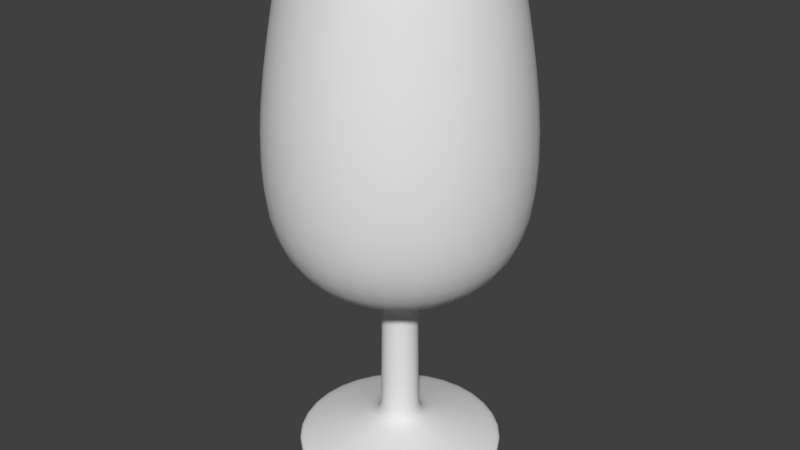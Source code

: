 # Source: modeling_with_modificadores.blend  (saved by Blender 2.79.0; exported with 4.5.12 LTS)
import bpy
from mathutils import Matrix  # noqa: F401  (used for matrix-valued properties, if any)

bpy.ops.wm.read_factory_settings(use_empty=True)
scene = bpy.context.scene
scene.name = 'Scene'

# ---- collections
col_collection_1 = bpy.data.collections.new('Collection 1'); scene.collection.children.link(col_collection_1)

# ---- world
world_world = bpy.data.worlds.new('World'); scene.world = world_world
world_world.color = (0.05088, 0.05088, 0.05088)
world_world.use_sun_shadow = False
world_world.sun_shadow_jitter_overblur = 0.0
world_world.cycles.sampling_method = 'MANUAL'

# ---- meshes
me_plane = bpy.data.meshes.new('Plane')
me_plane.from_pydata([(0.0, 0.0, 0.5626), (-3.108, -5.608e-08, 0.4174), (-3.09, -7.375e-09, 0.05489), (-1.239, -6.1e-08, 0.454), (-0.5854, -1.463e-07, 1.089), (-0.5309, -6.486e-07, 4.828), (-2.928, -7.653e-07, 5.696), (-3.859, -9.898e-07, 7.367), (-3.811, -1.383e-06, 10.29), (-3.08, -1.84e-06, 13.7), (-2.747, -1.84e-06, 13.69), (-3.487, -1.38e-06, 10.27), (-3.52, -9.926e-07, 7.388), (-2.456, -7.829e-07, 5.827), (-0.4765, -7.047e-07, 5.245), (0.0, 0.0, 5.227), (-2.198, -2.198, 0.4174), (-2.185, -2.185, 0.05489), (-0.8759, -0.8759, 0.454), (-0.4139, -0.4139, 1.089), (-0.3754, -0.3754, 4.828), (-2.07, -2.07, 5.696), (-2.729, -2.729, 7.367), (-2.695, -2.695, 10.29), (-2.178, -2.178, 13.7), (-1.943, -1.943, 13.69), (-2.465, -2.465, 10.27), (-2.489, -2.489, 7.388), (-1.736, -1.736, 5.827), (-0.3369, -0.3369, 5.245), (1.919e-07, -3.108, 0.4174), (1.425e-07, -3.09, 0.05489), (1.151e-07, -1.239, 0.454), (1.719e-07, -0.5854, 1.089), (6.718e-07, -0.5309, 4.828), (8.933e-07, -2.928, 5.696), (1.158e-06, -3.859, 7.367), (1.55e-06, -3.811, 10.29), (1.975e-06, -3.08, 13.7), (1.96e-06, -2.747, 13.69), (1.532e-06, -3.487, 10.27), (1.146e-06, -3.52, 7.388), (8.902e-07, -2.456, 5.827), (7.255e-07, -0.4765, 5.245), (2.198, -2.198, 0.4174), (2.185, -2.185, 0.05489), (0.8759, -0.8759, 0.454), (0.4139, -0.4139, 1.089), (0.3754, -0.3754, 4.828), (2.07, -2.07, 5.696), (2.729, -2.729, 7.367), (2.695, -2.695, 10.29), (2.178, -2.178, 13.7), (1.943, -1.943, 13.69), (2.465, -2.465, 10.27), (2.489, -2.489, 7.388), (1.736, -1.736, 5.827), (0.3369, -0.3369, 5.245), (3.108, 3.278e-07, 0.4174), (3.09, 2.775e-07, 0.05489), (1.239, 1.693e-07, 0.454), (0.5854, 1.975e-07, 1.089), (0.5309, 6.95e-07, 4.828), (2.928, 1.021e-06, 5.696), (3.859, 1.327e-06, 7.367), (3.811, 1.716e-06, 10.29), (3.08, 2.11e-06, 13.7), (2.747, 2.08e-06, 13.69), (3.487, 1.684e-06, 10.27), (3.52, 1.3e-06, 7.388), (2.456, 9.976e-07, 5.827), (0.4765, 7.464e-07, 5.245), (2.198, 2.198, 0.4174), (2.185, 2.185, 0.05489), (0.8759, 0.8759, 0.454), (0.4139, 0.4139, 1.089), (0.3754, 0.3754, 4.828), (2.07, 2.07, 5.696), (2.729, 2.729, 7.367), (2.695, 2.695, 10.29), (2.178, 2.178, 13.7), (1.943, 1.943, 13.69), (2.465, 2.465, 10.27), (2.489, 2.489, 7.388), (1.736, 1.736, 5.827), (0.3369, 0.3369, 5.245), (-9.314e-08, 3.108, 0.4174), (-4.423e-08, 3.09, 0.05489), (-7.577e-08, 1.239, 0.454), (-1.533e-07, 0.5854, 1.089), (-6.55e-07, 0.5309, 4.828), (-8.002e-07, 2.928, 5.696), (-1.036e-06, 3.859, 7.367), (-1.429e-06, 3.811, 10.29), (-1.877e-06, 3.08, 13.7), (-1.872e-06, 2.747, 13.69), (-1.421e-06, 3.487, 10.27), (-1.035e-06, 3.52, 7.388), (-8.122e-07, 2.456, 5.827), (-7.104e-07, 0.4765, 5.245), (-2.198, 2.198, 0.4174), (-2.185, 2.185, 0.05489), (-0.8759, 0.8759, 0.454), (-0.4139, 0.4139, 1.089), (-0.3754, 0.3754, 4.828), (-2.07, 2.07, 5.696), (-2.729, 2.729, 7.367), (-2.695, 2.695, 10.29), (-2.178, 2.178, 13.7), (-1.943, 1.943, 13.69), (-2.465, 2.465, 10.27), (-2.489, 2.489, 7.388), (-1.736, 1.736, 5.827), (-0.3369, 0.3369, 5.245), (-0.5348, -6.133e-07, 4.565), (-0.3781, -0.3781, 4.565), (6.367e-07, -0.5348, 4.565), (0.3781, -0.3781, 4.565), (0.5348, 6.6e-07, 4.565), (0.3781, 0.3781, 4.565), (-6.197e-07, 0.5348, 4.565), (-0.3781, 0.3781, 4.565), (-3.112, -1.82e-06, 13.55), (-2.2, -2.2, 13.55), (1.956e-06, -3.112, 13.55), (2.2, -2.2, 13.55), (3.112, 2.092e-06, 13.55), (2.2, 2.2, 13.55), (-1.857e-06, 3.112, 13.55), (-2.2, 2.2, 13.55), (-2.757, -1.833e-06, 13.65), (-1.95, -1.95, 13.65), (1.954e-06, -2.757, 13.65), (1.95, -1.95, 13.65), (2.757, 2.075e-06, 13.65), (1.95, 1.95, 13.65), (-1.866e-06, 2.757, 13.65), (-1.95, 1.95, 13.65), (-0.5835, -1.636e-07, 1.218), (-0.4126, -0.4126, 1.218), (1.891e-07, -0.5835, 1.218), (0.4126, -0.4126, 1.218), (0.5835, 2.146e-07, 1.218), (0.4126, 0.4126, 1.218), (-1.706e-07, 0.5835, 1.218), (-0.4126, 0.4126, 1.218), (-3.104, -4.592e-08, 0.3418), (-2.195, -2.195, 0.3418), (1.816e-07, -3.104, 0.3418), (2.195, -2.195, 0.3418), (3.104, 3.173e-07, 0.3418), (2.195, 2.195, 0.3418), (-8.293e-08, 3.104, 0.3418), (-2.195, 2.195, 0.3418), (-3.094, -1.836e-08, 0.1366), (-2.188, -2.188, 0.1366), (1.536e-07, -3.094, 0.1366), (2.188, -2.188, 0.1366), (3.094, 2.889e-07, 0.1366), (2.188, 2.188, 0.1366), (-5.526e-08, 3.094, 0.1366), (-2.188, 2.188, 0.1366)], [], [(115, 20, 5, 114), (116, 34, 20, 115), (117, 48, 34, 116), (118, 62, 48, 117), (119, 76, 62, 118), (120, 90, 76, 119), (121, 104, 90, 120), (114, 5, 104, 121), (16, 19, 4, 1), (30, 33, 19, 16), (44, 47, 33, 30), (58, 61, 47, 44), (72, 75, 61, 58), (86, 89, 75, 72), (100, 103, 89, 86), (1, 4, 103, 100), (147, 16, 1, 146), (148, 30, 16, 147), (149, 44, 30, 148), (150, 58, 44, 149), (151, 72, 58, 150), (152, 86, 72, 151), (153, 100, 86, 152), (146, 1, 100, 153), (18, 17, 2, 3), (32, 31, 17, 18), (46, 45, 31, 32), (60, 59, 45, 46), (74, 73, 59, 60), (88, 87, 73, 74), (102, 101, 87, 88), (3, 2, 101, 102), (0, 18, 3), (0, 32, 18), (0, 46, 32), (0, 60, 46), (0, 74, 60), (0, 88, 74), (0, 102, 88), (0, 3, 102), (20, 21, 6, 5), (34, 35, 21, 20), (48, 49, 35, 34), (62, 63, 49, 48), (76, 77, 63, 62), (90, 91, 77, 76), (104, 105, 91, 90), (5, 6, 105, 104), (21, 22, 7, 6), (35, 36, 22, 21), (49, 50, 36, 35), (63, 64, 50, 49), (77, 78, 64, 63), (91, 92, 78, 77), (105, 106, 92, 91), (6, 7, 106, 105), (22, 23, 8, 7), (36, 37, 23, 22), (50, 51, 37, 36), (64, 65, 51, 50), (78, 79, 65, 64), (92, 93, 79, 78), (106, 107, 93, 92), (7, 8, 107, 106), (123, 24, 9, 122), (124, 38, 24, 123), (125, 52, 38, 124), (126, 66, 52, 125), (127, 80, 66, 126), (128, 94, 80, 127), (129, 108, 94, 128), (122, 9, 108, 129), (24, 25, 10, 9), (38, 39, 25, 24), (52, 53, 39, 38), (66, 67, 53, 52), (80, 81, 67, 66), (94, 95, 81, 80), (108, 109, 95, 94), (9, 10, 109, 108), (131, 26, 11, 130), (132, 40, 26, 131), (133, 54, 40, 132), (134, 68, 54, 133), (135, 82, 68, 134), (136, 96, 82, 135), (137, 110, 96, 136), (130, 11, 110, 137), (26, 27, 12, 11), (40, 41, 27, 26), (54, 55, 41, 40), (68, 69, 55, 54), (82, 83, 69, 68), (96, 97, 83, 82), (110, 111, 97, 96), (11, 12, 111, 110), (27, 28, 13, 12), (41, 42, 28, 27), (55, 56, 42, 41), (69, 70, 56, 55), (83, 84, 70, 69), (97, 98, 84, 83), (111, 112, 98, 97), (12, 13, 112, 111), (28, 29, 14, 13), (42, 43, 29, 28), (56, 57, 43, 42), (70, 71, 57, 56), (84, 85, 71, 70), (98, 99, 85, 84), (112, 113, 99, 98), (13, 14, 113, 112), (29, 15, 14), (43, 15, 29), (57, 15, 43), (71, 15, 57), (85, 15, 71), (99, 15, 85), (113, 15, 99), (14, 15, 113), (138, 114, 121, 145), (145, 121, 120, 144), (144, 120, 119, 143), (143, 119, 118, 142), (142, 118, 117, 141), (141, 117, 116, 140), (140, 116, 115, 139), (139, 115, 114, 138), (8, 122, 129, 107), (107, 129, 128, 93), (93, 128, 127, 79), (79, 127, 126, 65), (65, 126, 125, 51), (51, 125, 124, 37), (37, 124, 123, 23), (23, 123, 122, 8), (10, 130, 137, 109), (109, 137, 136, 95), (95, 136, 135, 81), (81, 135, 134, 67), (67, 134, 133, 53), (53, 133, 132, 39), (39, 132, 131, 25), (25, 131, 130, 10), (19, 139, 138, 4), (33, 140, 139, 19), (47, 141, 140, 33), (61, 142, 141, 47), (75, 143, 142, 61), (89, 144, 143, 75), (103, 145, 144, 89), (4, 138, 145, 103), (154, 146, 153, 161), (161, 153, 152, 160), (160, 152, 151, 159), (159, 151, 150, 158), (158, 150, 149, 157), (157, 149, 148, 156), (156, 148, 147, 155), (155, 147, 146, 154), (17, 155, 154, 2), (31, 156, 155, 17), (45, 157, 156, 31), (59, 158, 157, 45), (73, 159, 158, 59), (87, 160, 159, 73), (101, 161, 160, 87), (2, 154, 161, 101)])
me_plane.polygons.foreach_set('use_smooth', [True] * 168)
me_plane.use_remesh_preserve_volume = False
me_plane.use_remesh_preserve_attributes = False
me_plane.use_mirror_vertex_groups = False
me_plane.update()

# ---- objects
ob_plane = bpy.data.objects.new('Plane', me_plane)

# ---- transforms, parenting, visibility, modifiers, constraints
ob_plane.location = (0.0, 0.0, 0.0)
ob_plane.lineart.crease_threshold = 0.0
_m = ob_plane.modifiers.new('Subsurf', 'SUBSURF')
_m.uv_smooth = 'PRESERVE_CORNERS'
_m.quality = 2
_m.levels = 2
_m.show_only_control_edges = False

# ---- collection membership
col_collection_1.objects.link(ob_plane)

# ---- scene / render settings (as saved in the file)
scene.frame_start = 1; scene.frame_end = 250; scene.frame_set(1)
scene.render.engine = 'BLENDER_EEVEE_NEXT'
scene.render.resolution_percentage = 50
scene.render.dither_intensity = 0.0
scene.cycles.use_denoising = False
scene.cycles.samples = 128
scene.cycles.sampling_pattern = 'TABULATED_SOBOL'
scene.cycles.use_adaptive_sampling = False
scene.cycles.use_light_tree = False
scene.cycles.blur_glossy = 0.0
scene.cycles.sample_clamp_indirect = 0.0
scene.view_settings.view_transform = 'Standard'
bpy.context.view_layer.update()

# ---- added for rendering (the .blend has no active camera and no usable light): camera, sun
cam_auto = bpy.data.cameras.new('AutoCamera')
cam_auto.lens = 50.0
cam_auto.sensor_width = 36.0
cam_auto.clip_end = 1000.0
ob_auto_camera = bpy.data.objects.new('AutoCamera', cam_auto)
scene.collection.objects.link(ob_auto_camera)
ob_auto_camera.location = (16.1655, -19.3986, 19.8087)
ob_auto_camera.rotation_euler = (1.09748, -7.21219e-08, 0.694738)
scene.camera = ob_auto_camera
light_auto_sun = bpy.data.lights.new('AutoSun', 'SUN')
light_auto_sun.energy = 3.0
light_auto_sun.angle = 0.0523599
ob_auto_sun = bpy.data.objects.new('AutoSun', light_auto_sun)
scene.collection.objects.link(ob_auto_sun)
ob_auto_sun.rotation_euler = (0.872665, 0.174533, 0.523599)
bpy.context.view_layer.update()

